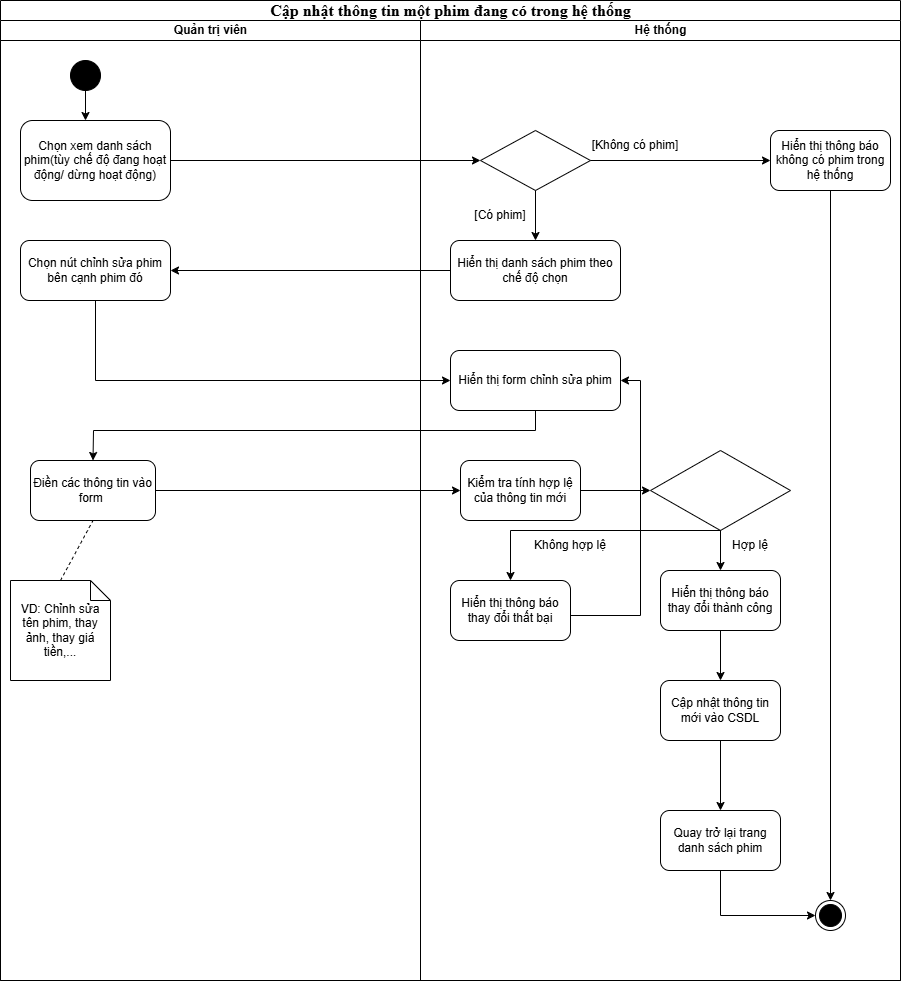

The diagram above was exported from draw.io. Its source (the exported page's mxGraphModel, read from the mxfile embedded in the PNG):
<mxGraphModel dx="1093" dy="942" grid="1" gridSize="10" guides="1" tooltips="1" connect="1" arrows="1" fold="1" page="1" pageScale="1" pageWidth="850" pageHeight="1100" background="none" math="0" shadow="0">
  <root>
    <mxCell id="0" />
    <mxCell id="1" parent="0" />
    <mxCell id="1c1d494c118603dd-1" value="&lt;span style=&quot;font-size:12.0pt;line-height:&lt;br/&gt;115%;font-family:&amp;quot;Times New Roman&amp;quot;,serif;mso-fareast-font-family:&amp;quot;Times New Roman&amp;quot;;&lt;br/&gt;mso-font-kerning:0pt;mso-ligatures:none;mso-ansi-language:#002A;mso-fareast-language:&lt;br/&gt;EN-US;mso-bidi-language:AR-SA&quot; lang=&quot;vi&quot;&gt;Cập nhật thông tin một phim đang có trong hệ thống&lt;/span&gt;" style="swimlane;html=1;childLayout=stackLayout;startSize=20;rounded=0;shadow=0;comic=0;labelBackgroundColor=none;strokeWidth=1;fontFamily=Verdana;fontSize=12;align=center;" parent="1" vertex="1">
      <mxGeometry x="40" y="20" width="900" height="980" as="geometry" />
    </mxCell>
    <mxCell id="1c1d494c118603dd-2" value="Quản trị viên" style="swimlane;html=1;startSize=20;align=center;" parent="1c1d494c118603dd-1" vertex="1">
      <mxGeometry y="20" width="420" height="960" as="geometry" />
    </mxCell>
    <mxCell id="kSY7tV_tvhXYNaOMcpFt-1" value="" style="ellipse;fillColor=strokeColor;html=1;" vertex="1" parent="1c1d494c118603dd-2">
      <mxGeometry x="70" y="40" width="30" height="30" as="geometry" />
    </mxCell>
    <mxCell id="kSY7tV_tvhXYNaOMcpFt-3" value="Chọn xem danh sách phim(tùy chế độ đang hoạt động/ dừng hoạt động)" style="rounded=1;whiteSpace=wrap;html=1;" vertex="1" parent="1c1d494c118603dd-2">
      <mxGeometry x="20" y="100" width="150" height="80" as="geometry" />
    </mxCell>
    <mxCell id="kSY7tV_tvhXYNaOMcpFt-41" value="Chọn nút chỉnh sửa phim bên cạnh phim đó" style="rounded=1;whiteSpace=wrap;html=1;" vertex="1" parent="1c1d494c118603dd-2">
      <mxGeometry x="20" y="220" width="150" height="60" as="geometry" />
    </mxCell>
    <mxCell id="kSY7tV_tvhXYNaOMcpFt-64" value="Điền các thông tin vào form&amp;nbsp;" style="rounded=1;whiteSpace=wrap;html=1;" vertex="1" parent="1c1d494c118603dd-2">
      <mxGeometry x="30" y="440" width="125" height="60" as="geometry" />
    </mxCell>
    <mxCell id="kSY7tV_tvhXYNaOMcpFt-67" value="VD: Chỉnh sửa tên phim, thay ảnh, thay giá tiền,..." style="shape=note;size=20;whiteSpace=wrap;html=1;" vertex="1" parent="1c1d494c118603dd-2">
      <mxGeometry x="10" y="560" width="100" height="100" as="geometry" />
    </mxCell>
    <mxCell id="kSY7tV_tvhXYNaOMcpFt-68" value="" style="endArrow=none;dashed=1;html=1;rounded=0;exitX=0.5;exitY=0;exitDx=0;exitDy=0;exitPerimeter=0;entryX=0.5;entryY=1;entryDx=0;entryDy=0;" edge="1" parent="1c1d494c118603dd-2" source="kSY7tV_tvhXYNaOMcpFt-67" target="kSY7tV_tvhXYNaOMcpFt-64">
      <mxGeometry width="50" height="50" relative="1" as="geometry">
        <mxPoint x="390" y="490" as="sourcePoint" />
        <mxPoint x="440" y="440" as="targetPoint" />
      </mxGeometry>
    </mxCell>
    <mxCell id="kSY7tV_tvhXYNaOMcpFt-25" value="" style="endArrow=classic;html=1;rounded=0;exitX=1;exitY=0.5;exitDx=0;exitDy=0;entryX=0;entryY=0.5;entryDx=0;entryDy=0;" edge="1" parent="1c1d494c118603dd-1" source="kSY7tV_tvhXYNaOMcpFt-3" target="kSY7tV_tvhXYNaOMcpFt-32">
      <mxGeometry width="50" height="50" relative="1" as="geometry">
        <mxPoint x="360" y="290" as="sourcePoint" />
        <mxPoint x="480" y="150" as="targetPoint" />
      </mxGeometry>
    </mxCell>
    <mxCell id="kSY7tV_tvhXYNaOMcpFt-40" value="" style="endArrow=classic;html=1;rounded=0;exitX=0;exitY=0.5;exitDx=0;exitDy=0;" edge="1" parent="1c1d494c118603dd-1" source="kSY7tV_tvhXYNaOMcpFt-34" target="kSY7tV_tvhXYNaOMcpFt-41">
      <mxGeometry width="50" height="50" relative="1" as="geometry">
        <mxPoint x="360" y="290" as="sourcePoint" />
        <mxPoint x="190" y="270" as="targetPoint" />
      </mxGeometry>
    </mxCell>
    <mxCell id="kSY7tV_tvhXYNaOMcpFt-65" value="" style="endArrow=classic;html=1;rounded=0;exitX=0.5;exitY=1;exitDx=0;exitDy=0;entryX=0.5;entryY=0;entryDx=0;entryDy=0;" edge="1" parent="1c1d494c118603dd-1" source="kSY7tV_tvhXYNaOMcpFt-62" target="kSY7tV_tvhXYNaOMcpFt-64">
      <mxGeometry width="50" height="50" relative="1" as="geometry">
        <mxPoint x="390" y="510" as="sourcePoint" />
        <mxPoint x="440" y="460" as="targetPoint" />
        <Array as="points">
          <mxPoint x="535" y="430" />
          <mxPoint x="93" y="430" />
        </Array>
      </mxGeometry>
    </mxCell>
    <mxCell id="kSY7tV_tvhXYNaOMcpFt-66" value="" style="endArrow=classic;html=1;rounded=0;exitX=0.5;exitY=1;exitDx=0;exitDy=0;entryX=0;entryY=0.5;entryDx=0;entryDy=0;" edge="1" parent="1c1d494c118603dd-1" source="kSY7tV_tvhXYNaOMcpFt-41" target="kSY7tV_tvhXYNaOMcpFt-62">
      <mxGeometry width="50" height="50" relative="1" as="geometry">
        <mxPoint x="390" y="510" as="sourcePoint" />
        <mxPoint x="440" y="460" as="targetPoint" />
        <Array as="points">
          <mxPoint x="95" y="380" />
        </Array>
      </mxGeometry>
    </mxCell>
    <mxCell id="1c1d494c118603dd-3" value="Hệ thống" style="swimlane;html=1;startSize=20;" parent="1c1d494c118603dd-1" vertex="1">
      <mxGeometry x="420" y="20" width="480" height="960" as="geometry" />
    </mxCell>
    <mxCell id="kSY7tV_tvhXYNaOMcpFt-32" value="" style="rhombus;whiteSpace=wrap;html=1;" vertex="1" parent="1c1d494c118603dd-3">
      <mxGeometry x="60" y="110" width="110" height="60" as="geometry" />
    </mxCell>
    <mxCell id="kSY7tV_tvhXYNaOMcpFt-33" value="Hiển thị thông báo không có phim trong hệ thống" style="rounded=1;whiteSpace=wrap;html=1;" vertex="1" parent="1c1d494c118603dd-3">
      <mxGeometry x="350" y="110" width="120" height="60" as="geometry" />
    </mxCell>
    <mxCell id="kSY7tV_tvhXYNaOMcpFt-34" value="Hiển thị danh sách phim theo chế độ chọn" style="rounded=1;whiteSpace=wrap;html=1;" vertex="1" parent="1c1d494c118603dd-3">
      <mxGeometry x="30" y="220" width="170" height="60" as="geometry" />
    </mxCell>
    <mxCell id="kSY7tV_tvhXYNaOMcpFt-35" value="" style="endArrow=classic;html=1;rounded=0;exitX=1;exitY=0.5;exitDx=0;exitDy=0;entryX=0;entryY=0.5;entryDx=0;entryDy=0;" edge="1" parent="1c1d494c118603dd-3" source="kSY7tV_tvhXYNaOMcpFt-32" target="kSY7tV_tvhXYNaOMcpFt-33">
      <mxGeometry width="50" height="50" relative="1" as="geometry">
        <mxPoint x="-60" y="170" as="sourcePoint" />
        <mxPoint x="-10" y="120" as="targetPoint" />
      </mxGeometry>
    </mxCell>
    <mxCell id="kSY7tV_tvhXYNaOMcpFt-36" value="[Không có phim]" style="text;html=1;align=center;verticalAlign=middle;whiteSpace=wrap;rounded=0;" vertex="1" parent="1c1d494c118603dd-3">
      <mxGeometry x="170" y="110" width="90" height="30" as="geometry" />
    </mxCell>
    <mxCell id="kSY7tV_tvhXYNaOMcpFt-38" value="" style="endArrow=classic;html=1;rounded=0;exitX=0.5;exitY=1;exitDx=0;exitDy=0;entryX=0.5;entryY=0;entryDx=0;entryDy=0;" edge="1" parent="1c1d494c118603dd-3" source="kSY7tV_tvhXYNaOMcpFt-32" target="kSY7tV_tvhXYNaOMcpFt-34">
      <mxGeometry width="50" height="50" relative="1" as="geometry">
        <mxPoint x="-60" y="170" as="sourcePoint" />
        <mxPoint x="-10" y="120" as="targetPoint" />
      </mxGeometry>
    </mxCell>
    <mxCell id="kSY7tV_tvhXYNaOMcpFt-39" value="[Có phim]" style="text;html=1;align=center;verticalAlign=middle;whiteSpace=wrap;rounded=0;" vertex="1" parent="1c1d494c118603dd-3">
      <mxGeometry x="50" y="180" width="60" height="30" as="geometry" />
    </mxCell>
    <mxCell id="kSY7tV_tvhXYNaOMcpFt-62" value="Hiển thị form chỉnh sửa phim" style="rounded=1;whiteSpace=wrap;html=1;" vertex="1" parent="1c1d494c118603dd-3">
      <mxGeometry x="30" y="330" width="170" height="60" as="geometry" />
    </mxCell>
    <mxCell id="kSY7tV_tvhXYNaOMcpFt-70" value="" style="rhombus;whiteSpace=wrap;html=1;" vertex="1" parent="1c1d494c118603dd-3">
      <mxGeometry x="230" y="430" width="140" height="80" as="geometry" />
    </mxCell>
    <mxCell id="kSY7tV_tvhXYNaOMcpFt-72" value="Kiểm tra tính hợp lệ của thông tin mới" style="rounded=1;whiteSpace=wrap;html=1;" vertex="1" parent="1c1d494c118603dd-3">
      <mxGeometry x="40" y="440" width="120" height="60" as="geometry" />
    </mxCell>
    <mxCell id="kSY7tV_tvhXYNaOMcpFt-73" value="" style="endArrow=classic;html=1;rounded=0;exitX=1;exitY=0.5;exitDx=0;exitDy=0;entryX=0;entryY=0.5;entryDx=0;entryDy=0;" edge="1" parent="1c1d494c118603dd-3" source="kSY7tV_tvhXYNaOMcpFt-72" target="kSY7tV_tvhXYNaOMcpFt-70">
      <mxGeometry width="50" height="50" relative="1" as="geometry">
        <mxPoint x="-30" y="490" as="sourcePoint" />
        <mxPoint x="20" y="440" as="targetPoint" />
      </mxGeometry>
    </mxCell>
    <mxCell id="kSY7tV_tvhXYNaOMcpFt-74" value="Hiển thị thông báo thay đổi thành công" style="rounded=1;whiteSpace=wrap;html=1;" vertex="1" parent="1c1d494c118603dd-3">
      <mxGeometry x="240" y="550" width="120" height="60" as="geometry" />
    </mxCell>
    <mxCell id="kSY7tV_tvhXYNaOMcpFt-71" value="" style="endArrow=classic;html=1;rounded=0;exitX=0.5;exitY=1;exitDx=0;exitDy=0;" edge="1" parent="1c1d494c118603dd-3" source="kSY7tV_tvhXYNaOMcpFt-70" target="kSY7tV_tvhXYNaOMcpFt-74">
      <mxGeometry width="50" height="50" relative="1" as="geometry">
        <mxPoint x="-30" y="490" as="sourcePoint" />
        <mxPoint x="300" y="560" as="targetPoint" />
      </mxGeometry>
    </mxCell>
    <mxCell id="kSY7tV_tvhXYNaOMcpFt-75" value="Cập nhật thông tin mới vào CSDL" style="rounded=1;whiteSpace=wrap;html=1;" vertex="1" parent="1c1d494c118603dd-3">
      <mxGeometry x="240" y="660" width="120" height="60" as="geometry" />
    </mxCell>
    <mxCell id="kSY7tV_tvhXYNaOMcpFt-76" value="Quay trở lại trang danh sách phim" style="rounded=1;whiteSpace=wrap;html=1;" vertex="1" parent="1c1d494c118603dd-3">
      <mxGeometry x="240" y="790" width="120" height="60" as="geometry" />
    </mxCell>
    <mxCell id="kSY7tV_tvhXYNaOMcpFt-77" value="" style="endArrow=classic;html=1;rounded=0;exitX=0.5;exitY=1;exitDx=0;exitDy=0;" edge="1" parent="1c1d494c118603dd-3" source="kSY7tV_tvhXYNaOMcpFt-74" target="kSY7tV_tvhXYNaOMcpFt-75">
      <mxGeometry width="50" height="50" relative="1" as="geometry">
        <mxPoint x="-30" y="680" as="sourcePoint" />
        <mxPoint x="20" y="630" as="targetPoint" />
      </mxGeometry>
    </mxCell>
    <mxCell id="kSY7tV_tvhXYNaOMcpFt-78" value="" style="endArrow=classic;html=1;rounded=0;exitX=0.5;exitY=1;exitDx=0;exitDy=0;entryX=0.5;entryY=0;entryDx=0;entryDy=0;" edge="1" parent="1c1d494c118603dd-3" source="kSY7tV_tvhXYNaOMcpFt-75" target="kSY7tV_tvhXYNaOMcpFt-76">
      <mxGeometry width="50" height="50" relative="1" as="geometry">
        <mxPoint x="-30" y="680" as="sourcePoint" />
        <mxPoint x="20" y="630" as="targetPoint" />
      </mxGeometry>
    </mxCell>
    <mxCell id="kSY7tV_tvhXYNaOMcpFt-81" value="Hiển thị thông báo thay đổi thất bại" style="rounded=1;whiteSpace=wrap;html=1;" vertex="1" parent="1c1d494c118603dd-3">
      <mxGeometry x="30" y="560" width="120" height="60" as="geometry" />
    </mxCell>
    <mxCell id="kSY7tV_tvhXYNaOMcpFt-82" value="" style="endArrow=classic;html=1;rounded=0;exitX=1;exitY=0.5;exitDx=0;exitDy=0;entryX=1;entryY=0.5;entryDx=0;entryDy=0;" edge="1" parent="1c1d494c118603dd-3" target="kSY7tV_tvhXYNaOMcpFt-62">
      <mxGeometry width="50" height="50" relative="1" as="geometry">
        <mxPoint x="150" y="595" as="sourcePoint" />
        <mxPoint x="200" y="365" as="targetPoint" />
        <Array as="points">
          <mxPoint x="220" y="595" />
          <mxPoint x="220" y="360" />
        </Array>
      </mxGeometry>
    </mxCell>
    <mxCell id="kSY7tV_tvhXYNaOMcpFt-83" value="Hợp lệ" style="text;html=1;align=center;verticalAlign=middle;whiteSpace=wrap;rounded=0;" vertex="1" parent="1c1d494c118603dd-3">
      <mxGeometry x="300" y="510" width="60" height="30" as="geometry" />
    </mxCell>
    <mxCell id="kSY7tV_tvhXYNaOMcpFt-84" value="Không hợp lệ" style="text;html=1;align=center;verticalAlign=middle;whiteSpace=wrap;rounded=0;" vertex="1" parent="1c1d494c118603dd-3">
      <mxGeometry x="110" y="510" width="80" height="30" as="geometry" />
    </mxCell>
    <mxCell id="kSY7tV_tvhXYNaOMcpFt-2" value="" style="endArrow=classic;html=1;rounded=0;exitX=0.5;exitY=1;exitDx=0;exitDy=0;" edge="1" parent="1" source="kSY7tV_tvhXYNaOMcpFt-1">
      <mxGeometry width="50" height="50" relative="1" as="geometry">
        <mxPoint x="400" y="280" as="sourcePoint" />
        <mxPoint x="125" y="140" as="targetPoint" />
      </mxGeometry>
    </mxCell>
    <mxCell id="kSY7tV_tvhXYNaOMcpFt-69" value="" style="endArrow=classic;html=1;rounded=0;exitX=1;exitY=0.5;exitDx=0;exitDy=0;" edge="1" parent="1" source="kSY7tV_tvhXYNaOMcpFt-64">
      <mxGeometry width="50" height="50" relative="1" as="geometry">
        <mxPoint x="430" y="530" as="sourcePoint" />
        <mxPoint x="500" y="510" as="targetPoint" />
      </mxGeometry>
    </mxCell>
    <mxCell id="kSY7tV_tvhXYNaOMcpFt-45" value="" style="ellipse;html=1;shape=endState;fillColor=strokeColor;" vertex="1" parent="1">
      <mxGeometry x="855" y="920" width="30" height="30" as="geometry" />
    </mxCell>
    <mxCell id="kSY7tV_tvhXYNaOMcpFt-47" value="" style="endArrow=classic;html=1;rounded=0;exitX=0.5;exitY=1;exitDx=0;exitDy=0;entryX=0.5;entryY=0;entryDx=0;entryDy=0;" edge="1" parent="1" source="kSY7tV_tvhXYNaOMcpFt-33" target="kSY7tV_tvhXYNaOMcpFt-45">
      <mxGeometry width="50" height="50" relative="1" as="geometry">
        <mxPoint x="400" y="310" as="sourcePoint" />
        <mxPoint x="450" y="260" as="targetPoint" />
      </mxGeometry>
    </mxCell>
    <mxCell id="kSY7tV_tvhXYNaOMcpFt-61" value="" style="endArrow=classic;html=1;rounded=0;entryX=0;entryY=0.5;entryDx=0;entryDy=0;exitX=0.5;exitY=1;exitDx=0;exitDy=0;" edge="1" parent="1" source="kSY7tV_tvhXYNaOMcpFt-76" target="kSY7tV_tvhXYNaOMcpFt-45">
      <mxGeometry width="50" height="50" relative="1" as="geometry">
        <mxPoint x="760" y="935" as="sourcePoint" />
        <mxPoint x="450" y="480" as="targetPoint" />
        <Array as="points">
          <mxPoint x="760" y="935" />
        </Array>
      </mxGeometry>
    </mxCell>
    <mxCell id="kSY7tV_tvhXYNaOMcpFt-79" value="" style="endArrow=classic;html=1;rounded=0;exitX=0.5;exitY=1;exitDx=0;exitDy=0;" edge="1" parent="1" source="kSY7tV_tvhXYNaOMcpFt-70">
      <mxGeometry width="50" height="50" relative="1" as="geometry">
        <mxPoint x="430" y="600" as="sourcePoint" />
        <mxPoint x="550" y="600" as="targetPoint" />
        <Array as="points">
          <mxPoint x="550" y="550" />
        </Array>
      </mxGeometry>
    </mxCell>
  </root>
</mxGraphModel>